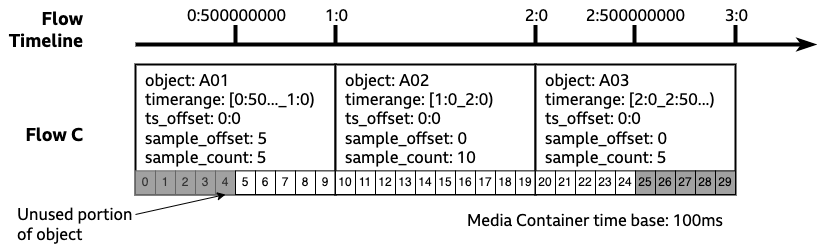

The diagram above was exported from draw.io. Its source (the exported page's mxGraphModel, read from the mxfile embedded in the PNG):
<mxGraphModel dx="1714" dy="854" grid="1" gridSize="10" guides="1" tooltips="1" connect="1" arrows="1" fold="1" page="0" pageScale="1" pageWidth="827" pageHeight="1169" math="0" shadow="0">
  <root>
    <mxCell id="uVoFp_ZwBC-6fxwUX34B-0" />
    <mxCell id="uVoFp_ZwBC-6fxwUX34B-1" parent="uVoFp_ZwBC-6fxwUX34B-0" />
    <mxCell id="uVoFp_ZwBC-6fxwUX34B-2" value="" style="endArrow=classicThin;html=1;rounded=0;fontSize=16;strokeWidth=4;fontFamily=BBC Reith Sans;endFill=1;" parent="uVoFp_ZwBC-6fxwUX34B-1" edge="1">
      <mxGeometry width="50" height="50" relative="1" as="geometry">
        <mxPoint x="80" y="80" as="sourcePoint" />
        <mxPoint x="760" y="80" as="targetPoint" />
      </mxGeometry>
    </mxCell>
    <mxCell id="uVoFp_ZwBC-6fxwUX34B-3" value="" style="endArrow=none;html=1;rounded=0;fontSize=16;strokeWidth=4;fontFamily=BBC Reith Sans;" parent="uVoFp_ZwBC-6fxwUX34B-1" edge="1">
      <mxGeometry width="50" height="50" relative="1" as="geometry">
        <mxPoint x="180" y="80" as="sourcePoint" />
        <mxPoint x="180" y="60" as="targetPoint" />
      </mxGeometry>
    </mxCell>
    <mxCell id="uVoFp_ZwBC-6fxwUX34B-4" value="0:500000000" style="edgeLabel;html=1;align=center;verticalAlign=middle;resizable=0;points=[];fontFamily=BBC Reith Sans;fontSize=16;" parent="uVoFp_ZwBC-6fxwUX34B-3" vertex="1" connectable="0">
      <mxGeometry x="0.0649" relative="1" as="geometry">
        <mxPoint y="-19" as="offset" />
      </mxGeometry>
    </mxCell>
    <mxCell id="uVoFp_ZwBC-6fxwUX34B-5" value="" style="endArrow=none;html=1;rounded=0;fontSize=16;strokeWidth=4;fontFamily=BBC Reith Sans;" parent="uVoFp_ZwBC-6fxwUX34B-1" edge="1">
      <mxGeometry width="50" height="50" relative="1" as="geometry">
        <mxPoint x="280" y="80" as="sourcePoint" />
        <mxPoint x="280" y="60" as="targetPoint" />
      </mxGeometry>
    </mxCell>
    <mxCell id="uVoFp_ZwBC-6fxwUX34B-6" value="1:0" style="edgeLabel;html=1;align=center;verticalAlign=middle;resizable=0;points=[];fontFamily=BBC Reith Sans;fontSize=16;" parent="uVoFp_ZwBC-6fxwUX34B-5" vertex="1" connectable="0">
      <mxGeometry x="-0.0432" y="-2" relative="1" as="geometry">
        <mxPoint x="-2" y="-20" as="offset" />
      </mxGeometry>
    </mxCell>
    <mxCell id="uVoFp_ZwBC-6fxwUX34B-7" value="" style="endArrow=none;html=1;rounded=0;fontSize=16;strokeWidth=4;fontFamily=BBC Reith Sans;" parent="uVoFp_ZwBC-6fxwUX34B-1" edge="1">
      <mxGeometry width="50" height="50" relative="1" as="geometry">
        <mxPoint x="480" y="80" as="sourcePoint" />
        <mxPoint x="480" y="60" as="targetPoint" />
      </mxGeometry>
    </mxCell>
    <mxCell id="uVoFp_ZwBC-6fxwUX34B-8" value="2:0" style="edgeLabel;html=1;align=center;verticalAlign=middle;resizable=0;points=[];fontFamily=BBC Reith Sans;fontSize=16;" parent="uVoFp_ZwBC-6fxwUX34B-7" vertex="1" connectable="0">
      <mxGeometry x="0.173" y="-1" relative="1" as="geometry">
        <mxPoint x="-1" y="-18" as="offset" />
      </mxGeometry>
    </mxCell>
    <mxCell id="uVoFp_ZwBC-6fxwUX34B-9" value="" style="endArrow=none;html=1;rounded=0;fontSize=16;strokeWidth=4;fontFamily=BBC Reith Sans;" parent="uVoFp_ZwBC-6fxwUX34B-1" edge="1">
      <mxGeometry width="50" height="50" relative="1" as="geometry">
        <mxPoint x="680" y="80" as="sourcePoint" />
        <mxPoint x="680" y="60" as="targetPoint" />
      </mxGeometry>
    </mxCell>
    <mxCell id="uVoFp_ZwBC-6fxwUX34B-10" value="3:0" style="edgeLabel;html=1;align=center;verticalAlign=middle;resizable=0;points=[];fontFamily=BBC Reith Sans;fontSize=16;" parent="uVoFp_ZwBC-6fxwUX34B-9" vertex="1" connectable="0">
      <mxGeometry x="0.0108" y="1" relative="1" as="geometry">
        <mxPoint x="1" y="-20" as="offset" />
      </mxGeometry>
    </mxCell>
    <mxCell id="uVoFp_ZwBC-6fxwUX34B-13" value="Flow Timeline" style="text;html=1;strokeColor=none;fillColor=none;align=right;verticalAlign=middle;whiteSpace=wrap;rounded=0;fontFamily=BBC Reith Sans;fontSize=18;fontStyle=1" parent="uVoFp_ZwBC-6fxwUX34B-1" vertex="1">
      <mxGeometry x="-50" y="50" width="80" height="30" as="geometry" />
    </mxCell>
    <mxCell id="uVoFp_ZwBC-6fxwUX34B-14" value="Flow C" style="text;html=1;strokeColor=none;fillColor=none;align=right;verticalAlign=middle;whiteSpace=wrap;rounded=0;fontFamily=BBC Reith Sans;fontSize=18;fontStyle=1" parent="uVoFp_ZwBC-6fxwUX34B-1" vertex="1">
      <mxGeometry x="-50" y="155" width="80" height="30" as="geometry" />
    </mxCell>
    <mxCell id="uVoFp_ZwBC-6fxwUX34B-15" value="" style="group" parent="uVoFp_ZwBC-6fxwUX34B-1" vertex="1" connectable="0">
      <mxGeometry x="80" y="100" width="200" height="130" as="geometry" />
    </mxCell>
    <mxCell id="uVoFp_ZwBC-6fxwUX34B-16" value="object: A01&lt;br&gt;timerange: [0:50..._1:0)&lt;br&gt;ts_offset: 0:0&lt;br&gt;sample_offset: 5&lt;br style=&quot;border-color: var(--border-color);&quot;&gt;sample_count: 5" style="rounded=0;whiteSpace=wrap;html=1;strokeWidth=2;fontFamily=BBC Reith Sans;fontSize=16;verticalAlign=top;align=left;spacingLeft=8;" parent="uVoFp_ZwBC-6fxwUX34B-15" vertex="1">
      <mxGeometry width="200" height="130" as="geometry" />
    </mxCell>
    <mxCell id="uVoFp_ZwBC-6fxwUX34B-17" value="0" style="rounded=0;whiteSpace=wrap;html=1;fillColor=#A1A1A1;fontColor=#333333;strokeColor=#666666;gradientColor=none;fillStyle=solid;" parent="uVoFp_ZwBC-6fxwUX34B-15" vertex="1">
      <mxGeometry y="106.36363636363637" width="20" height="23.636363636363637" as="geometry" />
    </mxCell>
    <mxCell id="uVoFp_ZwBC-6fxwUX34B-18" value="1" style="rounded=0;whiteSpace=wrap;html=1;fillColor=#A1A1A1;fontColor=#333333;strokeColor=#666666;gradientColor=none;fillStyle=solid;" parent="uVoFp_ZwBC-6fxwUX34B-15" vertex="1">
      <mxGeometry x="20" y="106.36363636363637" width="20" height="23.636363636363637" as="geometry" />
    </mxCell>
    <mxCell id="uVoFp_ZwBC-6fxwUX34B-19" value="2" style="rounded=0;whiteSpace=wrap;html=1;fillColor=#A1A1A1;fontColor=#333333;strokeColor=#666666;gradientColor=none;fillStyle=solid;" parent="uVoFp_ZwBC-6fxwUX34B-15" vertex="1">
      <mxGeometry x="40" y="106.36363636363637" width="20" height="23.636363636363637" as="geometry" />
    </mxCell>
    <mxCell id="uVoFp_ZwBC-6fxwUX34B-20" value="3" style="rounded=0;whiteSpace=wrap;html=1;fillColor=#A1A1A1;fontColor=#333333;strokeColor=#666666;gradientColor=none;fillStyle=solid;" parent="uVoFp_ZwBC-6fxwUX34B-15" vertex="1">
      <mxGeometry x="60" y="106.36363636363637" width="20" height="23.636363636363637" as="geometry" />
    </mxCell>
    <mxCell id="uVoFp_ZwBC-6fxwUX34B-21" value="4" style="rounded=0;whiteSpace=wrap;html=1;fillColor=#A1A1A1;fontColor=#333333;strokeColor=#666666;gradientColor=none;fillStyle=solid;" parent="uVoFp_ZwBC-6fxwUX34B-15" vertex="1">
      <mxGeometry x="80" y="106.36363636363637" width="20" height="23.636363636363637" as="geometry" />
    </mxCell>
    <mxCell id="uVoFp_ZwBC-6fxwUX34B-22" value="5" style="rounded=0;whiteSpace=wrap;html=1;" parent="uVoFp_ZwBC-6fxwUX34B-15" vertex="1">
      <mxGeometry x="100" y="106.36363636363637" width="20" height="23.636363636363637" as="geometry" />
    </mxCell>
    <mxCell id="uVoFp_ZwBC-6fxwUX34B-23" value="6" style="rounded=0;whiteSpace=wrap;html=1;" parent="uVoFp_ZwBC-6fxwUX34B-15" vertex="1">
      <mxGeometry x="120" y="106.36363636363637" width="20" height="23.636363636363637" as="geometry" />
    </mxCell>
    <mxCell id="uVoFp_ZwBC-6fxwUX34B-24" value="7" style="rounded=0;whiteSpace=wrap;html=1;" parent="uVoFp_ZwBC-6fxwUX34B-15" vertex="1">
      <mxGeometry x="140" y="106.36363636363637" width="20" height="23.636363636363637" as="geometry" />
    </mxCell>
    <mxCell id="uVoFp_ZwBC-6fxwUX34B-25" value="8" style="rounded=0;whiteSpace=wrap;html=1;" parent="uVoFp_ZwBC-6fxwUX34B-15" vertex="1">
      <mxGeometry x="160" y="106.36363636363637" width="20" height="23.636363636363637" as="geometry" />
    </mxCell>
    <mxCell id="uVoFp_ZwBC-6fxwUX34B-26" value="9" style="rounded=0;whiteSpace=wrap;html=1;" parent="uVoFp_ZwBC-6fxwUX34B-15" vertex="1">
      <mxGeometry x="180" y="106.36363636363637" width="20" height="23.636363636363637" as="geometry" />
    </mxCell>
    <mxCell id="uVoFp_ZwBC-6fxwUX34B-27" value="" style="group" parent="uVoFp_ZwBC-6fxwUX34B-1" vertex="1" connectable="0">
      <mxGeometry x="280" y="100" width="200" height="130" as="geometry" />
    </mxCell>
    <mxCell id="uVoFp_ZwBC-6fxwUX34B-28" value="object: A02&lt;br&gt;timerange: [1:0_2:0)&lt;br&gt;ts_offset: 0:0&lt;br&gt;sample_offset: 0&lt;br&gt;sample_count: 10" style="rounded=0;whiteSpace=wrap;html=1;strokeWidth=2;fontFamily=BBC Reith Sans;fontSize=16;verticalAlign=top;align=left;spacingLeft=8;" parent="uVoFp_ZwBC-6fxwUX34B-27" vertex="1">
      <mxGeometry width="200" height="130" as="geometry" />
    </mxCell>
    <mxCell id="uVoFp_ZwBC-6fxwUX34B-29" value="10" style="rounded=0;whiteSpace=wrap;html=1;" parent="uVoFp_ZwBC-6fxwUX34B-27" vertex="1">
      <mxGeometry y="106.36363636363637" width="20" height="23.636363636363637" as="geometry" />
    </mxCell>
    <mxCell id="uVoFp_ZwBC-6fxwUX34B-30" value="11" style="rounded=0;whiteSpace=wrap;html=1;" parent="uVoFp_ZwBC-6fxwUX34B-27" vertex="1">
      <mxGeometry x="20" y="106.36363636363637" width="20" height="23.636363636363637" as="geometry" />
    </mxCell>
    <mxCell id="uVoFp_ZwBC-6fxwUX34B-31" value="12" style="rounded=0;whiteSpace=wrap;html=1;" parent="uVoFp_ZwBC-6fxwUX34B-27" vertex="1">
      <mxGeometry x="40" y="106.36363636363637" width="20" height="23.636363636363637" as="geometry" />
    </mxCell>
    <mxCell id="uVoFp_ZwBC-6fxwUX34B-32" value="13" style="rounded=0;whiteSpace=wrap;html=1;" parent="uVoFp_ZwBC-6fxwUX34B-27" vertex="1">
      <mxGeometry x="60" y="106.36363636363637" width="20" height="23.636363636363637" as="geometry" />
    </mxCell>
    <mxCell id="uVoFp_ZwBC-6fxwUX34B-33" value="14" style="rounded=0;whiteSpace=wrap;html=1;" parent="uVoFp_ZwBC-6fxwUX34B-27" vertex="1">
      <mxGeometry x="80" y="106.36363636363637" width="20" height="23.636363636363637" as="geometry" />
    </mxCell>
    <mxCell id="uVoFp_ZwBC-6fxwUX34B-34" value="15" style="rounded=0;whiteSpace=wrap;html=1;" parent="uVoFp_ZwBC-6fxwUX34B-27" vertex="1">
      <mxGeometry x="100" y="106.36363636363637" width="20" height="23.636363636363637" as="geometry" />
    </mxCell>
    <mxCell id="uVoFp_ZwBC-6fxwUX34B-35" value="16" style="rounded=0;whiteSpace=wrap;html=1;" parent="uVoFp_ZwBC-6fxwUX34B-27" vertex="1">
      <mxGeometry x="120" y="106.36363636363637" width="20" height="23.636363636363637" as="geometry" />
    </mxCell>
    <mxCell id="uVoFp_ZwBC-6fxwUX34B-36" value="17" style="rounded=0;whiteSpace=wrap;html=1;" parent="uVoFp_ZwBC-6fxwUX34B-27" vertex="1">
      <mxGeometry x="140" y="106.36363636363637" width="20" height="23.636363636363637" as="geometry" />
    </mxCell>
    <mxCell id="uVoFp_ZwBC-6fxwUX34B-37" value="18" style="rounded=0;whiteSpace=wrap;html=1;" parent="uVoFp_ZwBC-6fxwUX34B-27" vertex="1">
      <mxGeometry x="160" y="106.36363636363637" width="20" height="23.636363636363637" as="geometry" />
    </mxCell>
    <mxCell id="uVoFp_ZwBC-6fxwUX34B-38" value="19" style="rounded=0;whiteSpace=wrap;html=1;" parent="uVoFp_ZwBC-6fxwUX34B-27" vertex="1">
      <mxGeometry x="180" y="106.36363636363637" width="20" height="23.636363636363637" as="geometry" />
    </mxCell>
    <mxCell id="uVoFp_ZwBC-6fxwUX34B-39" value="" style="group" parent="uVoFp_ZwBC-6fxwUX34B-1" vertex="1" connectable="0">
      <mxGeometry x="480" y="100" width="200" height="130" as="geometry" />
    </mxCell>
    <mxCell id="uVoFp_ZwBC-6fxwUX34B-40" value="object: A03&lt;br&gt;timerange: [2:0_2:50...)&lt;br&gt;ts_offset: 0:0&lt;br&gt;sample_offset: 0&lt;br&gt;sample_count: 5" style="rounded=0;whiteSpace=wrap;html=1;strokeWidth=2;fontFamily=BBC Reith Sans;fontSize=16;verticalAlign=top;align=left;spacingLeft=8;" parent="uVoFp_ZwBC-6fxwUX34B-39" vertex="1">
      <mxGeometry width="200" height="130" as="geometry" />
    </mxCell>
    <mxCell id="uVoFp_ZwBC-6fxwUX34B-41" value="20" style="rounded=0;whiteSpace=wrap;html=1;" parent="uVoFp_ZwBC-6fxwUX34B-39" vertex="1">
      <mxGeometry y="106.36363636363637" width="20" height="23.636363636363637" as="geometry" />
    </mxCell>
    <mxCell id="uVoFp_ZwBC-6fxwUX34B-42" value="21" style="rounded=0;whiteSpace=wrap;html=1;" parent="uVoFp_ZwBC-6fxwUX34B-39" vertex="1">
      <mxGeometry x="20" y="106.36363636363637" width="20" height="23.636363636363637" as="geometry" />
    </mxCell>
    <mxCell id="uVoFp_ZwBC-6fxwUX34B-43" value="22" style="rounded=0;whiteSpace=wrap;html=1;" parent="uVoFp_ZwBC-6fxwUX34B-39" vertex="1">
      <mxGeometry x="40" y="106.36363636363637" width="20" height="23.636363636363637" as="geometry" />
    </mxCell>
    <mxCell id="uVoFp_ZwBC-6fxwUX34B-44" value="23" style="rounded=0;whiteSpace=wrap;html=1;" parent="uVoFp_ZwBC-6fxwUX34B-39" vertex="1">
      <mxGeometry x="60" y="106.36363636363637" width="20" height="23.636363636363637" as="geometry" />
    </mxCell>
    <mxCell id="uVoFp_ZwBC-6fxwUX34B-45" value="24" style="rounded=0;whiteSpace=wrap;html=1;" parent="uVoFp_ZwBC-6fxwUX34B-39" vertex="1">
      <mxGeometry x="80" y="106.36363636363637" width="20" height="23.636363636363637" as="geometry" />
    </mxCell>
    <mxCell id="uVoFp_ZwBC-6fxwUX34B-46" value="25" style="rounded=0;whiteSpace=wrap;html=1;fillColor=#A1A1A1;fillStyle=solid;" parent="uVoFp_ZwBC-6fxwUX34B-39" vertex="1">
      <mxGeometry x="100" y="106.36363636363637" width="20" height="23.636363636363637" as="geometry" />
    </mxCell>
    <mxCell id="uVoFp_ZwBC-6fxwUX34B-47" value="26" style="rounded=0;whiteSpace=wrap;html=1;fillColor=#A1A1A1;fillStyle=solid;" parent="uVoFp_ZwBC-6fxwUX34B-39" vertex="1">
      <mxGeometry x="120" y="106.36363636363637" width="20" height="23.636363636363637" as="geometry" />
    </mxCell>
    <mxCell id="uVoFp_ZwBC-6fxwUX34B-48" value="27" style="rounded=0;whiteSpace=wrap;html=1;fillColor=#A1A1A1;fillStyle=solid;" parent="uVoFp_ZwBC-6fxwUX34B-39" vertex="1">
      <mxGeometry x="140" y="106.36363636363637" width="20" height="23.636363636363637" as="geometry" />
    </mxCell>
    <mxCell id="uVoFp_ZwBC-6fxwUX34B-49" value="28" style="rounded=0;whiteSpace=wrap;html=1;fillColor=#A1A1A1;fillStyle=solid;" parent="uVoFp_ZwBC-6fxwUX34B-39" vertex="1">
      <mxGeometry x="160" y="106.36363636363637" width="20" height="23.636363636363637" as="geometry" />
    </mxCell>
    <mxCell id="uVoFp_ZwBC-6fxwUX34B-50" value="29" style="rounded=0;whiteSpace=wrap;html=1;fillColor=#A1A1A1;fillStyle=solid;" parent="uVoFp_ZwBC-6fxwUX34B-39" vertex="1">
      <mxGeometry x="180" y="106.36363636363637" width="20" height="23.636363636363637" as="geometry" />
    </mxCell>
    <mxCell id="uVoFp_ZwBC-6fxwUX34B-52" value="Unused portion of object" style="text;html=1;strokeColor=none;fillColor=none;align=left;verticalAlign=middle;whiteSpace=wrap;rounded=0;fontFamily=BBC Reith Sans;fontSize=16;" parent="uVoFp_ZwBC-6fxwUX34B-1" vertex="1">
      <mxGeometry x="-40" y="240" width="120" height="40" as="geometry" />
    </mxCell>
    <mxCell id="pJwIgFpkOxlZroC9xvyn-0" value="" style="endArrow=classic;html=1;rounded=0;exitX=1;exitY=0.25;exitDx=0;exitDy=0;fontFamily=BBC Reith Sans;entryX=0.5;entryY=1;entryDx=0;entryDy=0;" parent="uVoFp_ZwBC-6fxwUX34B-1" edge="1">
      <mxGeometry width="50" height="50" relative="1" as="geometry">
        <mxPoint x="80" y="250" as="sourcePoint" />
        <mxPoint x="170" y="230" as="targetPoint" />
      </mxGeometry>
    </mxCell>
    <mxCell id="wm0Mi9LDz-4ZiFb82I5d-0" value="&lt;font face=&quot;BBC Reith Sans&quot;&gt;&lt;span style=&quot;font-size: 16px;&quot;&gt;Media Container time base: 100ms&lt;/span&gt;&lt;/font&gt;" style="text;whiteSpace=wrap;html=1;" parent="uVoFp_ZwBC-6fxwUX34B-1" vertex="1">
      <mxGeometry x="410" y="240" width="270" height="30" as="geometry" />
    </mxCell>
    <mxCell id="wm0Mi9LDz-4ZiFb82I5d-1" value="" style="endArrow=none;html=1;rounded=0;fontSize=16;strokeWidth=4;fontFamily=BBC Reith Sans;" parent="uVoFp_ZwBC-6fxwUX34B-1" edge="1">
      <mxGeometry width="50" height="50" relative="1" as="geometry">
        <mxPoint x="579" y="80" as="sourcePoint" />
        <mxPoint x="579" y="60" as="targetPoint" />
      </mxGeometry>
    </mxCell>
    <mxCell id="wm0Mi9LDz-4ZiFb82I5d-2" value="2:500000000" style="edgeLabel;html=1;align=center;verticalAlign=middle;resizable=0;points=[];fontFamily=BBC Reith Sans;fontSize=16;" parent="wm0Mi9LDz-4ZiFb82I5d-1" vertex="1" connectable="0">
      <mxGeometry x="0.0649" relative="1" as="geometry">
        <mxPoint y="-19" as="offset" />
      </mxGeometry>
    </mxCell>
  </root>
</mxGraphModel>